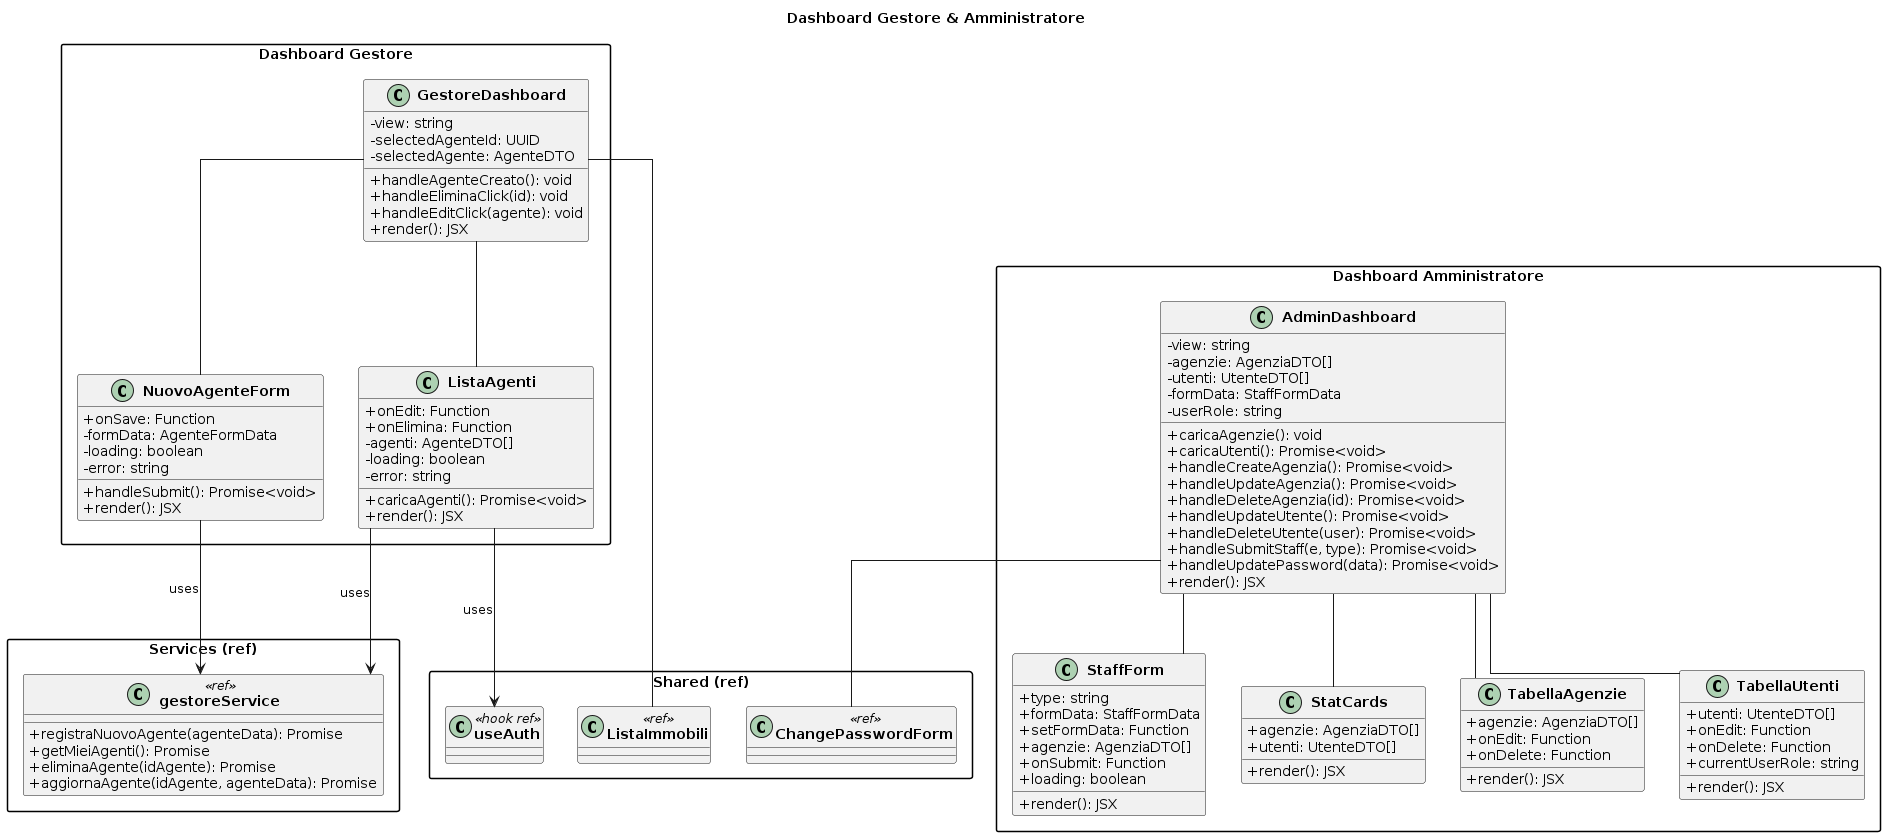

The diagram above was rendered by PlantUML. Its source (embedded in the PNG):
@startuml
title Dashboard Gestore & Amministratore

skinparam classAttributeIconSize 0
skinparam classFontStyle bold
skinparam packageStyle rectangle
skinparam linetype ortho


' RIFERIMENTI ESTERNI  


package "Services (ref)" {
    class gestoreService <<ref>> {
        +registraNuovoAgente(agenteData): Promise
        +getMieiAgenti(): Promise
        +eliminaAgente(idAgente): Promise
        +aggiornaAgente(idAgente, agenteData): Promise
    }
}

package "Shared (ref)" {
    class ListaImmobili <<ref>> {}
    class ChangePasswordForm <<ref>> {}
    class useAuth <<hook ref>> {}
}


'DASHBOARD GESTORE       


package "Dashboard Gestore" {
    class GestoreDashboard {
        -view: string
        -selectedAgenteId: UUID
        -selectedAgente: AgenteDTO
        +handleAgenteCreato(): void
        +handleEliminaClick(id): void
        +handleEditClick(agente): void
        +render(): JSX
    }

    class ListaAgenti {
        +onEdit: Function
        +onElimina: Function
        -agenti: AgenteDTO[]
        -loading: boolean
        -error: string
        +caricaAgenti(): Promise<void>
        +render(): JSX
    }

    class NuovoAgenteForm {
        +onSave: Function
        -formData: AgenteFormData
        -loading: boolean
        -error: string
        +handleSubmit(): Promise<void>
        +render(): JSX
    }
}


' DASHBOARD AMMINISTRATORE 


package "Dashboard Amministratore" {
    class AdminDashboard {
        -view: string
        -agenzie: AgenziaDTO[]
        -utenti: UtenteDTO[]
        -formData: StaffFormData
        -userRole: string
        +caricaAgenzie(): void
        +caricaUtenti(): Promise<void>
        +handleCreateAgenzia(): Promise<void>
        +handleUpdateAgenzia(): Promise<void>
        +handleDeleteAgenzia(id): Promise<void>
        +handleUpdateUtente(): Promise<void>
        +handleDeleteUtente(user): Promise<void>
        +handleSubmitStaff(e, type): Promise<void>
        +handleUpdatePassword(data): Promise<void>
        +render(): JSX
    }

    class StaffForm {
        +type: string
        +formData: StaffFormData
        +setFormData: Function
        +agenzie: AgenziaDTO[]
        +onSubmit: Function
        +loading: boolean
        +render(): JSX
    }

    class StatCards {
        +agenzie: AgenziaDTO[]
        +utenti: UtenteDTO[]
        +render(): JSX
    }

    class TabellaAgenzie {
        +agenzie: AgenziaDTO[]
        +onEdit: Function
        +onDelete: Function
        +render(): JSX
    }

    class TabellaUtenti {
        +utenti: UtenteDTO[]
        +onEdit: Function
        +onDelete: Function
        +currentUserRole: string
        +render(): JSX
    }
}


' RELAZIONI  


' Gestore
GestoreDashboard -- ListaAgenti
GestoreDashboard -- NuovoAgenteForm
GestoreDashboard -- ListaImmobili

ListaAgenti --> gestoreService : uses
ListaAgenti --> useAuth : uses
NuovoAgenteForm --> gestoreService : uses

' Admin
AdminDashboard -- StaffForm
AdminDashboard -- StatCards
AdminDashboard -- TabellaAgenzie
AdminDashboard -- TabellaUtenti
AdminDashboard -- ChangePasswordForm
@enduml